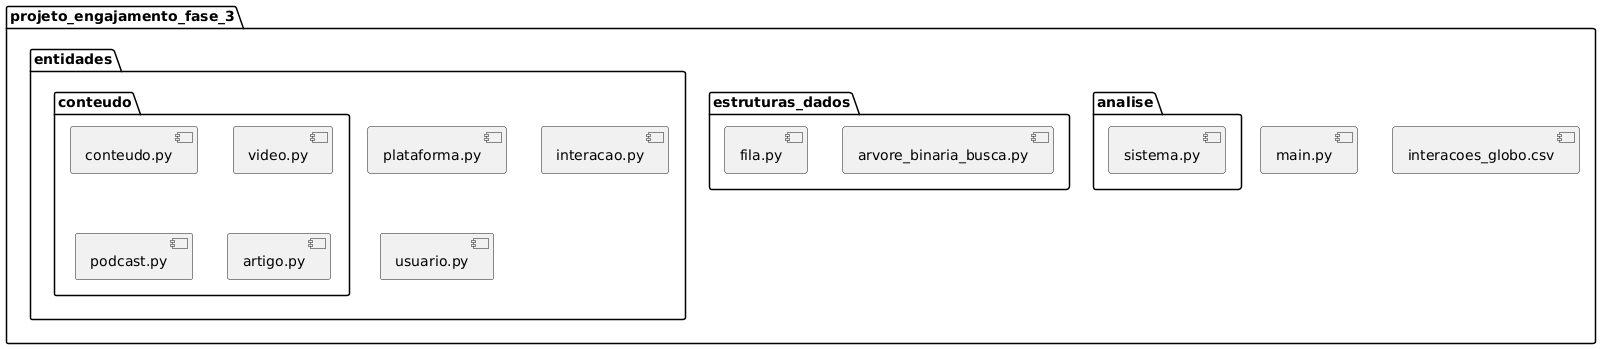

The diagram above was rendered by PlantUML. Its source (embedded in the PNG):
@startuml
' Diagrama de Pacotes
package projeto_engajamento_fase_3 {
   [main.py]
   [interacoes_globo.csv]
   package entidades {
      [plataforma.py]
      package conteudo {
         [conteudo.py]
         [video.py]
         [podcast.py]
         [artigo.py]
      }
      [interacao.py]
      [usuario.py]
   }
   package estruturas_dados {
      [fila.py]
      [arvore_binaria_busca.py]
   }
   package analise {
      [sistema.py]
   }
}
@enduml